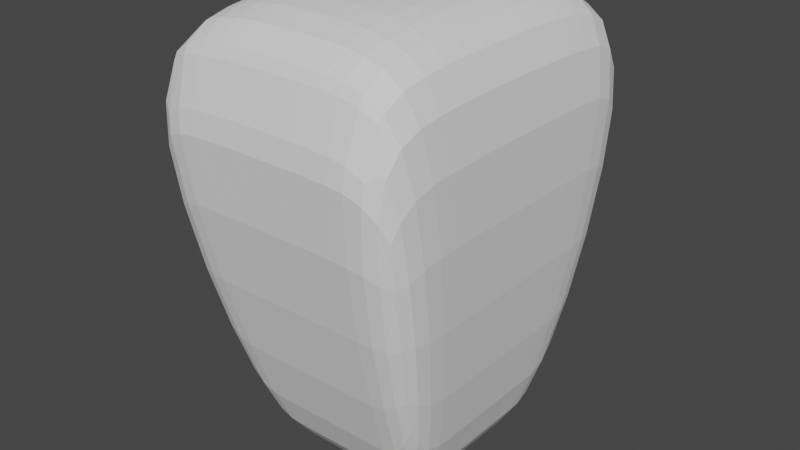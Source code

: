 # Source: Angry_Corn_single.blend  (saved by Blender 3.2.14; exported with 4.5.12 LTS)
import bpy
from mathutils import Matrix  # noqa: F401  (used for matrix-valued properties, if any)

bpy.ops.wm.read_factory_settings(use_empty=True)
scene = bpy.context.scene
scene.name = 'Scene'

# ---- collections
col_collection = bpy.data.collections.new('Collection'); scene.collection.children.link(col_collection)

# ---- world
world_world = bpy.data.worlds.new('World'); scene.world = world_world
world_world.use_nodes = True; world_world.node_tree.nodes.clear()
_N = world_world.node_tree.nodes; _L = world_world.node_tree.links
n0 = _N.new('ShaderNodeOutputWorld'); n0.name = 'World Output'; n0.location = (300, 300)
n1 = _N.new('ShaderNodeBackground'); n1.name = 'Background'; n1.location = (10, 300)
n1.inputs[0].default_value = (0.05088, 0.05088, 0.05088, 1.0)
_L.new(n1.outputs[0], n0.inputs[0])
n0.is_active_output = True
world_world.color = (0.05088, 0.05088, 0.05088)
world_world.use_sun_shadow = False
world_world.sun_shadow_jitter_overblur = 0.0

# ---- meshes
me_cube_001 = bpy.data.meshes.new('Cube.001')
me_cube_001.from_pydata([(-0.6798, -0.6795, -0.7339), (-1.0, -1.432, 1.0), (-0.6798, 0.6795, -0.7339), (-1.0, 1.286, 1.0), (0.6792, -0.6795, -0.7339), (1.0, -1.432, 1.0), (0.6792, 0.6795, -0.7339), (1.0, 1.286, 1.0), (0.3385, 0.6795, -0.7339), (-0.001282, 0.6795, -0.7339), (-0.341, 0.6795, -0.7339), (-0.5015, 1.286, 1.0), (-0.001471, 1.286, 1.0), (0.4985, 1.286, 1.0), (-0.341, -0.6795, -0.7339), (-0.001282, -0.6795, -0.7339), (0.3385, -0.6795, -0.7339), (0.4985, -1.432, 1.0), (-0.001471, -1.432, 1.0), (-0.5015, -1.432, 1.0), (-1.0, -0.07316, 1.0), (-1.0, -0.7525, 1.0), (-0.6798, -0.3397, -0.7339), (-0.6798, 0.0, -0.7339), (-0.6798, 0.3397, -0.7339), (-1.0, 0.6062, 1.0), (0.6792, -0.3397, -0.7339), (0.6792, 0.0, -0.7339), (0.6792, 0.3397, -0.7339), (1.0, 0.6062, 1.0), (1.0, -0.07316, 1.0), (1.0, -0.7525, 1.0), (0.4985, 0.6062, 1.186), (0.4985, -0.07316, 1.186), (0.4985, -0.7525, 1.186), (-0.001471, 0.6062, 1.186), (-0.001471, -0.07316, 1.186), (-0.001471, -0.7525, 1.186), (-0.5015, 0.6062, 1.186), (-0.5015, -0.07316, 1.186), (-0.5015, -0.7525, 1.186), (-0.341, 0.3397, -0.7339), (-0.341, 0.0, -0.7339), (-0.341, -0.3397, -0.7339), (-0.001282, 0.3397, -0.7339), (-0.001282, 0.0, -0.7339), (-0.001282, -0.3397, -0.7339), (0.3385, 0.3397, -0.7339), (0.3385, 0.0, -0.7339), (0.3385, -0.3397, -0.7339)], [], [(24, 25, 3, 2), (8, 13, 7, 6), (26, 31, 5, 4), (14, 19, 1, 0), (49, 26, 4, 16), (40, 21, 1, 19), (31, 34, 17, 5), (34, 37, 18, 17), (37, 40, 19, 18), (22, 43, 14, 0), (43, 46, 15, 14), (46, 49, 16, 15), (4, 5, 17, 16), (16, 17, 18, 15), (15, 18, 19, 14), (2, 3, 11, 10), (10, 11, 12, 9), (9, 12, 13, 8), (9, 8, 47, 44), (44, 47, 48, 45), (45, 48, 49, 46), (10, 9, 44, 41), (41, 44, 45, 42), (42, 45, 46, 43), (2, 10, 41, 24), (24, 41, 42, 23), (23, 42, 43, 22), (12, 11, 38, 35), (35, 38, 39, 36), (36, 39, 40, 37), (13, 12, 35, 32), (32, 35, 36, 33), (33, 36, 37, 34), (7, 13, 32, 29), (29, 32, 33, 30), (30, 33, 34, 31), (11, 3, 25, 38), (38, 25, 20, 39), (39, 20, 21, 40), (8, 6, 28, 47), (47, 28, 27, 48), (48, 27, 26, 49), (6, 7, 29, 28), (28, 29, 30, 27), (27, 30, 31, 26), (0, 1, 21, 22), (22, 21, 20, 23), (23, 20, 25, 24)])
_uv = me_cube_001.uv_layers.new(name='UVMap')
_uv.uv.foreach_set('vector', [0.375, 0.1875, 0.625, 0.1875, 0.625, 0.25, 0.375, 0.25, 0.375, 0.4373, 0.625, 0.4373, 0.625, 0.5, 0.375, 0.5, 0.375, 0.6875, 0.625, 0.6875, 0.625, 0.75, 0.375, 0.75, 0.375, 0.9377, 0.625, 0.9377, 0.625, 1.0, 0.375, 1.0, 0.3123, 0.6875, 0.375, 0.6875, 0.375, 0.75, 0.3123, 0.75, 0.8127, 0.6875, 0.875, 0.6875, 0.875, 0.75, 0.8127, 0.75, 0.625, 0.6875, 0.6877, 0.6875, 0.6877, 0.75, 0.625, 0.75, 0.6877, 0.6875, 0.7502, 0.6875, 0.7502, 0.75, 0.6877, 0.75, 0.7502, 0.6875, 0.8127, 0.6875, 0.8127, 0.75, 0.7502, 0.75, 0.125, 0.6875, 0.1873, 0.6875, 0.1873, 0.75, 0.125, 0.75, 0.1873, 0.6875, 0.2498, 0.6875, 0.2498, 0.75, 0.1873, 0.75, 0.2498, 0.6875, 0.3123, 0.6875, 0.3123, 0.75, 0.2498, 0.75, 0.375, 0.75, 0.625, 0.75, 0.625, 0.8127, 0.375, 0.8127, 0.375, 0.8127, 0.625, 0.8127, 0.625, 0.8752, 0.375, 0.8752, 0.375, 0.8752, 0.625, 0.8752, 0.625, 0.9377, 0.375, 0.9377, 0.375, 0.25, 0.625, 0.25, 0.625, 0.3123, 0.375, 0.3123, 0.375, 0.3123, 0.625, 0.3123, 0.625, 0.3748, 0.375, 0.3748, 0.375, 0.3748, 0.625, 0.3748, 0.625, 0.4373, 0.375, 0.4373, 0.2498, 0.5, 0.3123, 0.5, 0.3123, 0.5625, 0.2498, 0.5625, 0.2498, 0.5625, 0.3123, 0.5625, 0.3123, 0.625, 0.2498, 0.625, 0.2498, 0.625, 0.3123, 0.625, 0.3123, 0.6875, 0.2498, 0.6875, 0.1873, 0.5, 0.2498, 0.5, 0.2498, 0.5625, 0.1873, 0.5625, 0.1873, 0.5625, 0.2498, 0.5625, 0.2498, 0.625, 0.1873, 0.625, 0.1873, 0.625, 0.2498, 0.625, 0.2498, 0.6875, 0.1873, 0.6875, 0.125, 0.5, 0.1873, 0.5, 0.1873, 0.5625, 0.125, 0.5625, 0.125, 0.5625, 0.1873, 0.5625, 0.1873, 0.625, 0.125, 0.625, 0.125, 0.625, 0.1873, 0.625, 0.1873, 0.6875, 0.125, 0.6875, 0.7502, 0.5, 0.8127, 0.5, 0.8127, 0.5625, 0.7502, 0.5625, 0.7502, 0.5625, 0.8127, 0.5625, 0.8127, 0.625, 0.7502, 0.625, 0.7502, 0.625, 0.8127, 0.625, 0.8127, 0.6875, 0.7502, 0.6875, 0.6877, 0.5, 0.7502, 0.5, 0.7502, 0.5625, 0.6877, 0.5625, 0.6877, 0.5625, 0.7502, 0.5625, 0.7502, 0.625, 0.6877, 0.625, 0.6877, 0.625, 0.7502, 0.625, 0.7502, 0.6875, 0.6877, 0.6875, 0.625, 0.5, 0.6877, 0.5, 0.6877, 0.5625, 0.625, 0.5625, 0.625, 0.5625, 0.6877, 0.5625, 0.6877, 0.625, 0.625, 0.625, 0.625, 0.625, 0.6877, 0.625, 0.6877, 0.6875, 0.625, 0.6875, 0.8127, 0.5, 0.875, 0.5, 0.875, 0.5625, 0.8127, 0.5625, 0.8127, 0.5625, 0.875, 0.5625, 0.875, 0.625, 0.8127, 0.625, 0.8127, 0.625, 0.875, 0.625, 0.875, 0.6875, 0.8127, 0.6875, 0.3123, 0.5, 0.375, 0.5, 0.375, 0.5625, 0.3123, 0.5625, 0.3123, 0.5625, 0.375, 0.5625, 0.375, 0.625, 0.3123, 0.625, 0.3123, 0.625, 0.375, 0.625, 0.375, 0.6875, 0.3123, 0.6875, 0.375, 0.5, 0.625, 0.5, 0.625, 0.5625, 0.375, 0.5625, 0.375, 0.5625, 0.625, 0.5625, 0.625, 0.625, 0.375, 0.625, 0.375, 0.625, 0.625, 0.625, 0.625, 0.6875, 0.375, 0.6875, 0.375, 0.0, 0.625, 0.0, 0.625, 0.0625, 0.375, 0.0625, 0.375, 0.0625, 0.625, 0.0625, 0.625, 0.125, 0.375, 0.125, 0.375, 0.125, 0.625, 0.125, 0.625, 0.1875, 0.375, 0.1875])
me_cube_001.update()

# ---- objects
ob_cube = bpy.data.objects.new('Cube', me_cube_001)

# ---- transforms, parenting, visibility, modifiers, constraints
ob_cube.location = (0.0, 0.0, 1.283)
ob_cube.scale = (1.0, 1.0, 1.596)
_m = ob_cube.modifiers.new('Subdivision', 'SUBSURF')
_m = ob_cube.modifiers.new('Bevel', 'BEVEL')

# ---- collection membership
col_collection.objects.link(ob_cube)

# ---- scene / render settings (as saved in the file)
scene.frame_start = 1; scene.frame_end = 250; scene.frame_set(1)
scene.render.engine = 'BLENDER_EEVEE_NEXT'
scene.cycles.sampling_pattern = 'TABULATED_SOBOL'
scene.cycles.use_light_tree = False
scene.view_settings.view_transform = 'Filmic'
bpy.context.view_layer.update()

# ---- added for rendering (the .blend has no active camera and no usable light): camera, sun
cam_auto = bpy.data.cameras.new('AutoCamera')
cam_auto.lens = 50.0
cam_auto.sensor_width = 36.0
cam_auto.clip_end = 1000.0
ob_auto_camera = bpy.data.objects.new('AutoCamera', cam_auto)
scene.collection.objects.link(ob_auto_camera)
ob_auto_camera.location = (3.84927, -4.67689, 4.7233)
ob_auto_camera.rotation_euler = (1.09748, -7.21219e-08, 0.694738)
scene.camera = ob_auto_camera
light_auto_sun = bpy.data.lights.new('AutoSun', 'SUN')
light_auto_sun.energy = 3.0
light_auto_sun.angle = 0.0523599
ob_auto_sun = bpy.data.objects.new('AutoSun', light_auto_sun)
scene.collection.objects.link(ob_auto_sun)
ob_auto_sun.rotation_euler = (0.872665, 0.174533, 0.523599)
bpy.context.view_layer.update()
